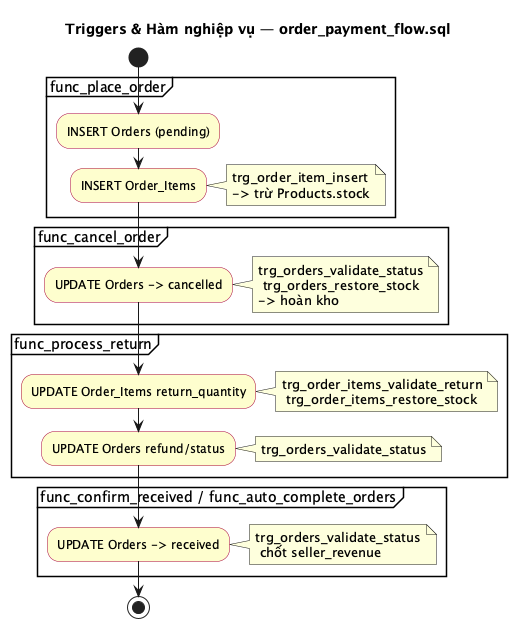

The diagram above was rendered by PlantUML. Its source (embedded in the PNG):
@startuml order_payment_triggers_ham
' Quan hệ Triggers va Ham nghiep vu (activity style)

title Triggers & Hàm nghiệp vụ — order_payment_flow.sql

skinparam shadowing false
skinparam ActivityBackgroundColor #FEFECE
skinparam ActivityBorderColor #A80036

start

partition "func_place_order" {
  :INSERT Orders (pending);
  :INSERT Order_Items;
  note right: trg_order_item_insert\n-> trừ Products.stock
}

partition "func_cancel_order" {
  :UPDATE Orders -> cancelled;
  note right: trg_orders_validate_status\n trg_orders_restore_stock\n-> hoàn kho
}

partition "func_process_return" {
  :UPDATE Order_Items return_quantity;
  note right: trg_order_items_validate_return\n trg_order_items_restore_stock
  :UPDATE Orders refund/status;
  note right: trg_orders_validate_status
}

partition "func_confirm_received / func_auto_complete_orders" {
  :UPDATE Orders -> received;
  note right: trg_orders_validate_status\n chốt seller_revenue
}

stop

@enduml